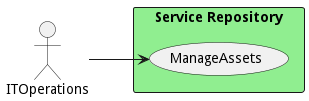

The diagram above was rendered by PlantUML. Its source (embedded in the PNG):
@startuml

left to right direction
Actor "ITOperations" as ITOperations


rectangle "Service Repository" #lightgreen {
usecase "ManageAssets" as ManageAssets
    ITOperations --> ManageAssets
    }


@enduml